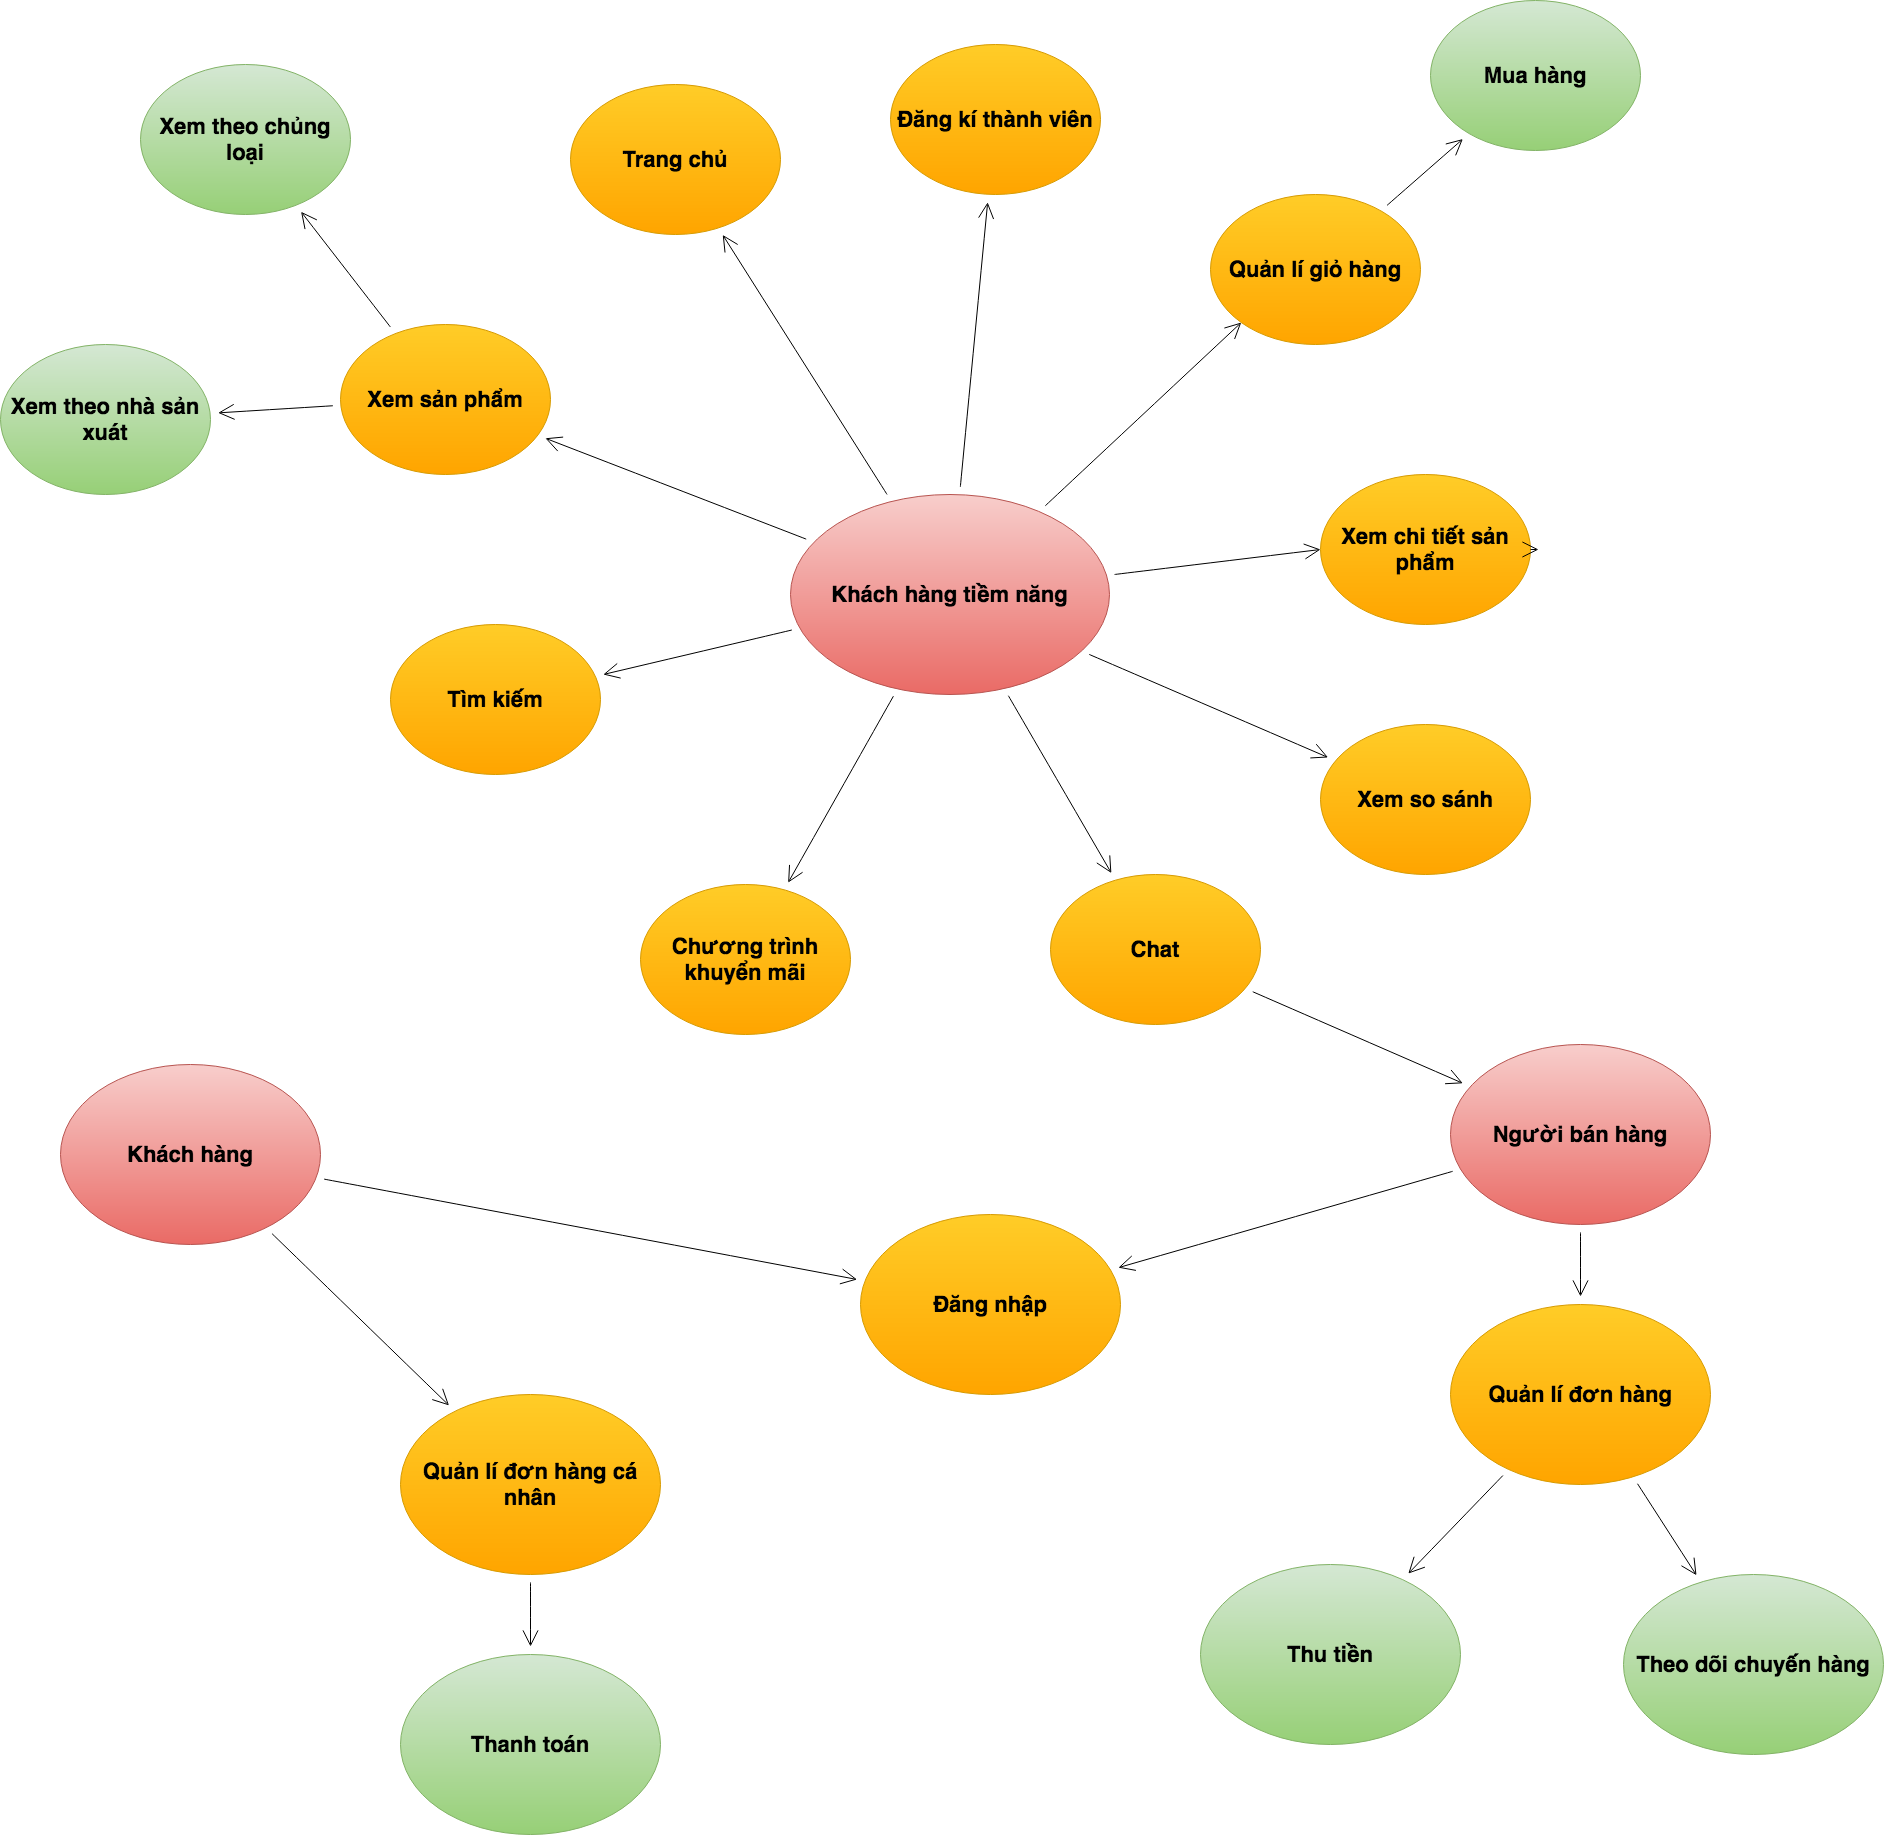

The diagram above was exported from draw.io. Its source (the exported page's mxGraphModel, read from the mxfile embedded in the PNG):
<mxGraphModel dx="2791" dy="2531" grid="1" gridSize="10" guides="1" tooltips="1" connect="1" arrows="1" fold="1" page="1" pageScale="1" pageWidth="413" pageHeight="583" math="0" shadow="0">
  <root>
    <mxCell id="0" />
    <mxCell id="1" parent="0" />
    <mxCell id="3VjODlyLoyl0surhyCjw-3" value="" style="edgeStyle=none;curved=1;rounded=0;orthogonalLoop=1;jettySize=auto;html=1;endArrow=open;startSize=14;endSize=14;sourcePerimeterSpacing=8;targetPerimeterSpacing=8;" parent="1" source="3VjODlyLoyl0surhyCjw-1" target="3VjODlyLoyl0surhyCjw-2" edge="1">
      <mxGeometry relative="1" as="geometry" />
    </mxCell>
    <mxCell id="3VjODlyLoyl0surhyCjw-5" value="" style="edgeStyle=none;curved=1;rounded=0;orthogonalLoop=1;jettySize=auto;html=1;endArrow=open;startSize=14;endSize=14;sourcePerimeterSpacing=8;targetPerimeterSpacing=8;" parent="1" source="3VjODlyLoyl0surhyCjw-1" target="3VjODlyLoyl0surhyCjw-4" edge="1">
      <mxGeometry relative="1" as="geometry" />
    </mxCell>
    <mxCell id="3VjODlyLoyl0surhyCjw-7" value="" style="edgeStyle=none;curved=1;rounded=0;orthogonalLoop=1;jettySize=auto;html=1;endArrow=open;startSize=14;endSize=14;sourcePerimeterSpacing=8;targetPerimeterSpacing=8;" parent="1" source="3VjODlyLoyl0surhyCjw-1" target="3VjODlyLoyl0surhyCjw-6" edge="1">
      <mxGeometry relative="1" as="geometry" />
    </mxCell>
    <mxCell id="3VjODlyLoyl0surhyCjw-12" style="edgeStyle=none;curved=1;rounded=0;orthogonalLoop=1;jettySize=auto;html=1;endArrow=open;startSize=14;endSize=14;sourcePerimeterSpacing=8;targetPerimeterSpacing=8;" parent="1" source="3VjODlyLoyl0surhyCjw-1" target="3VjODlyLoyl0surhyCjw-11" edge="1">
      <mxGeometry relative="1" as="geometry" />
    </mxCell>
    <mxCell id="3VjODlyLoyl0surhyCjw-14" style="edgeStyle=none;curved=1;rounded=0;orthogonalLoop=1;jettySize=auto;html=1;endArrow=open;startSize=14;endSize=14;sourcePerimeterSpacing=8;targetPerimeterSpacing=8;" parent="1" source="3VjODlyLoyl0surhyCjw-1" target="3VjODlyLoyl0surhyCjw-13" edge="1">
      <mxGeometry relative="1" as="geometry" />
    </mxCell>
    <mxCell id="3VjODlyLoyl0surhyCjw-16" style="edgeStyle=none;curved=1;rounded=0;orthogonalLoop=1;jettySize=auto;html=1;endArrow=open;startSize=14;endSize=14;sourcePerimeterSpacing=8;targetPerimeterSpacing=8;" parent="1" source="3VjODlyLoyl0surhyCjw-1" target="3VjODlyLoyl0surhyCjw-15" edge="1">
      <mxGeometry relative="1" as="geometry" />
    </mxCell>
    <mxCell id="3VjODlyLoyl0surhyCjw-18" style="edgeStyle=none;curved=1;rounded=0;orthogonalLoop=1;jettySize=auto;html=1;endArrow=open;startSize=14;endSize=14;sourcePerimeterSpacing=8;targetPerimeterSpacing=8;" parent="1" source="3VjODlyLoyl0surhyCjw-1" target="3VjODlyLoyl0surhyCjw-17" edge="1">
      <mxGeometry relative="1" as="geometry" />
    </mxCell>
    <mxCell id="3VjODlyLoyl0surhyCjw-29" style="edgeStyle=none;curved=1;rounded=0;orthogonalLoop=1;jettySize=auto;html=1;entryX=0;entryY=1;entryDx=0;entryDy=0;endArrow=open;startSize=14;endSize=14;sourcePerimeterSpacing=8;targetPerimeterSpacing=8;" parent="1" source="3VjODlyLoyl0surhyCjw-1" target="3VjODlyLoyl0surhyCjw-21" edge="1">
      <mxGeometry relative="1" as="geometry" />
    </mxCell>
    <mxCell id="3VjODlyLoyl0surhyCjw-32" style="edgeStyle=none;curved=1;rounded=0;orthogonalLoop=1;jettySize=auto;html=1;entryX=0;entryY=0.5;entryDx=0;entryDy=0;endArrow=open;startSize=14;endSize=14;sourcePerimeterSpacing=8;targetPerimeterSpacing=8;" parent="1" source="3VjODlyLoyl0surhyCjw-1" target="3VjODlyLoyl0surhyCjw-19" edge="1">
      <mxGeometry relative="1" as="geometry" />
    </mxCell>
    <mxCell id="3VjODlyLoyl0surhyCjw-1" value="&lt;font style=&quot;font-size: 22px&quot;&gt;&lt;b&gt;Khách hàng tiềm năng&lt;/b&gt;&lt;/font&gt;" style="ellipse;whiteSpace=wrap;html=1;hachureGap=4;pointerEvents=0;gradientColor=#ea6b66;fillColor=#f8cecc;strokeColor=#b85450;" parent="1" vertex="1">
      <mxGeometry x="70" y="-530" width="319" height="200" as="geometry" />
    </mxCell>
    <mxCell id="3VjODlyLoyl0surhyCjw-2" value="&lt;span style=&quot;font-size: 22px&quot;&gt;&lt;b&gt;Trang chủ&lt;/b&gt;&lt;/span&gt;" style="ellipse;whiteSpace=wrap;html=1;hachureGap=4;pointerEvents=0;gradientColor=#ffa500;fillColor=#ffcd28;strokeColor=#d79b00;" parent="1" vertex="1">
      <mxGeometry x="-150" y="-940" width="210" height="150" as="geometry" />
    </mxCell>
    <mxCell id="3VjODlyLoyl0surhyCjw-4" value="&lt;font style=&quot;font-size: 22px&quot;&gt;&lt;b&gt;Đăng kí thành viên&lt;/b&gt;&lt;/font&gt;" style="ellipse;whiteSpace=wrap;html=1;hachureGap=4;pointerEvents=0;gradientColor=#ffa500;fillColor=#ffcd28;strokeColor=#d79b00;" parent="1" vertex="1">
      <mxGeometry x="170" y="-980" width="210" height="150" as="geometry" />
    </mxCell>
    <mxCell id="3VjODlyLoyl0surhyCjw-26" value="" style="edgeStyle=none;curved=1;rounded=0;orthogonalLoop=1;jettySize=auto;html=1;endArrow=open;startSize=14;endSize=14;sourcePerimeterSpacing=8;targetPerimeterSpacing=8;" parent="1" source="3VjODlyLoyl0surhyCjw-6" target="3VjODlyLoyl0surhyCjw-25" edge="1">
      <mxGeometry relative="1" as="geometry" />
    </mxCell>
    <mxCell id="3VjODlyLoyl0surhyCjw-28" value="" style="edgeStyle=none;curved=1;rounded=0;orthogonalLoop=1;jettySize=auto;html=1;endArrow=open;startSize=14;endSize=14;sourcePerimeterSpacing=8;targetPerimeterSpacing=8;" parent="1" source="3VjODlyLoyl0surhyCjw-6" target="3VjODlyLoyl0surhyCjw-27" edge="1">
      <mxGeometry relative="1" as="geometry" />
    </mxCell>
    <mxCell id="3VjODlyLoyl0surhyCjw-6" value="&lt;font style=&quot;font-size: 22px&quot;&gt;&lt;b&gt;Xem sản phẩm&lt;/b&gt;&lt;/font&gt;" style="ellipse;whiteSpace=wrap;html=1;hachureGap=4;pointerEvents=0;gradientColor=#ffa500;fillColor=#ffcd28;strokeColor=#d79b00;" parent="1" vertex="1">
      <mxGeometry x="-380" y="-700" width="210" height="150" as="geometry" />
    </mxCell>
    <mxCell id="1rptYRVWaASSYtLDvPwG-3" value="" style="edgeStyle=none;curved=1;rounded=0;orthogonalLoop=1;jettySize=auto;html=1;endArrow=open;startSize=14;endSize=14;sourcePerimeterSpacing=8;targetPerimeterSpacing=8;" edge="1" parent="1" source="3VjODlyLoyl0surhyCjw-11" target="1rptYRVWaASSYtLDvPwG-2">
      <mxGeometry relative="1" as="geometry" />
    </mxCell>
    <mxCell id="3VjODlyLoyl0surhyCjw-11" value="&lt;font style=&quot;font-size: 22px&quot;&gt;&lt;b&gt;Chat&lt;/b&gt;&lt;/font&gt;" style="ellipse;whiteSpace=wrap;html=1;hachureGap=4;pointerEvents=0;gradientColor=#ffa500;fillColor=#ffcd28;strokeColor=#d79b00;" parent="1" vertex="1">
      <mxGeometry x="330" y="-150" width="210" height="150" as="geometry" />
    </mxCell>
    <mxCell id="3VjODlyLoyl0surhyCjw-13" value="&lt;font style=&quot;font-size: 22px&quot;&gt;&lt;b&gt;Tìm kiếm&lt;/b&gt;&lt;/font&gt;" style="ellipse;whiteSpace=wrap;html=1;hachureGap=4;pointerEvents=0;gradientColor=#ffa500;fillColor=#ffcd28;strokeColor=#d79b00;" parent="1" vertex="1">
      <mxGeometry x="-330" y="-400" width="210" height="150" as="geometry" />
    </mxCell>
    <mxCell id="3VjODlyLoyl0surhyCjw-15" value="&lt;font style=&quot;font-size: 22px&quot;&gt;&lt;b&gt;Chương trình khuyển mãi&lt;/b&gt;&lt;/font&gt;" style="ellipse;whiteSpace=wrap;html=1;hachureGap=4;pointerEvents=0;gradientColor=#ffa500;fillColor=#ffcd28;strokeColor=#d79b00;" parent="1" vertex="1">
      <mxGeometry x="-80" y="-140" width="210" height="150" as="geometry" />
    </mxCell>
    <mxCell id="3VjODlyLoyl0surhyCjw-17" value="&lt;font style=&quot;font-size: 22px&quot;&gt;&lt;b&gt;Xem so sánh&lt;/b&gt;&lt;/font&gt;" style="ellipse;whiteSpace=wrap;html=1;hachureGap=4;pointerEvents=0;gradientColor=#ffa500;fillColor=#ffcd28;strokeColor=#d79b00;" parent="1" vertex="1">
      <mxGeometry x="600" y="-300" width="210" height="150" as="geometry" />
    </mxCell>
    <mxCell id="3VjODlyLoyl0surhyCjw-19" value="&lt;font style=&quot;font-size: 22px&quot;&gt;&lt;b&gt;Xem chi tiết sản phẩm&lt;/b&gt;&lt;/font&gt;&lt;span style=&quot;color: rgba(0 , 0 , 0 , 0) ; font-family: monospace ; font-size: 0px&quot;&gt;%3CmxGraphModel%3E%3Croot%3E%3CmxCell%20id%3D%220%22%2F%3E%3CmxCell%20id%3D%221%22%20parent%3D%220%22%2F%3E%3CmxCell%20id%3D%222%22%20value%3D%22%26lt%3Bfont%20style%3D%26quot%3Bfont-size%3A%2022px%26quot%3B%26gt%3B%26lt%3Bb%26gt%3BXem%20so%20s%C3%A1nh%26lt%3B%2Fb%26gt%3B%26lt%3B%2Ffont%26gt%3B%22%20style%3D%22ellipse%3BwhiteSpace%3Dwrap%3Bhtml%3D1%3BhachureGap%3D4%3BpointerEvents%3D0%3B%22%20vertex%3D%221%22%20parent%3D%221%22%3E%3CmxGeometry%20x%3D%22350%22%20y%3D%2220%22%20width%3D%22210%22%20height%3D%22150%22%20as%3D%22geometry%22%2F%3E%3C%2FmxCell%3E%3C%2Froot%3E%3C%2FmxGraphModel%3E&lt;/span&gt;" style="ellipse;whiteSpace=wrap;html=1;hachureGap=4;pointerEvents=0;gradientColor=#ffa500;fillColor=#ffcd28;strokeColor=#d79b00;" parent="1" vertex="1">
      <mxGeometry x="600" y="-550" width="210" height="150" as="geometry" />
    </mxCell>
    <mxCell id="3VjODlyLoyl0surhyCjw-31" value="" style="edgeStyle=none;curved=1;rounded=0;orthogonalLoop=1;jettySize=auto;html=1;endArrow=open;startSize=14;endSize=14;sourcePerimeterSpacing=8;targetPerimeterSpacing=8;" parent="1" source="3VjODlyLoyl0surhyCjw-21" target="3VjODlyLoyl0surhyCjw-30" edge="1">
      <mxGeometry relative="1" as="geometry" />
    </mxCell>
    <mxCell id="3VjODlyLoyl0surhyCjw-21" value="&lt;span style=&quot;font-size: 22px&quot;&gt;&lt;b&gt;Quản lí giỏ hàng&lt;/b&gt;&lt;/span&gt;" style="ellipse;whiteSpace=wrap;html=1;hachureGap=4;pointerEvents=0;gradientColor=#ffa500;fillColor=#ffcd28;strokeColor=#d79b00;" parent="1" vertex="1">
      <mxGeometry x="490" y="-830" width="210" height="150" as="geometry" />
    </mxCell>
    <mxCell id="3VjODlyLoyl0surhyCjw-25" value="&lt;font style=&quot;font-size: 22px&quot;&gt;&lt;b&gt;Xem theo chủng loại&lt;/b&gt;&lt;/font&gt;" style="ellipse;whiteSpace=wrap;html=1;hachureGap=4;pointerEvents=0;gradientColor=#97d077;fillColor=#d5e8d4;strokeColor=#82b366;" parent="1" vertex="1">
      <mxGeometry x="-580" y="-960" width="210" height="150" as="geometry" />
    </mxCell>
    <mxCell id="3VjODlyLoyl0surhyCjw-27" value="&lt;font style=&quot;font-size: 22px&quot;&gt;&lt;b&gt;Xem theo nhà sản xuát&lt;/b&gt;&lt;/font&gt;" style="ellipse;whiteSpace=wrap;html=1;hachureGap=4;pointerEvents=0;gradientColor=#97d077;fillColor=#d5e8d4;strokeColor=#82b366;" parent="1" vertex="1">
      <mxGeometry x="-720" y="-680" width="210" height="150" as="geometry" />
    </mxCell>
    <mxCell id="3VjODlyLoyl0surhyCjw-30" value="&lt;span style=&quot;font-size: 22px&quot;&gt;&lt;b&gt;Mua hàng&lt;/b&gt;&lt;/span&gt;" style="ellipse;whiteSpace=wrap;html=1;hachureGap=4;pointerEvents=0;gradientColor=#97d077;fillColor=#d5e8d4;strokeColor=#82b366;" parent="1" vertex="1">
      <mxGeometry x="710" y="-1024" width="210" height="150" as="geometry" />
    </mxCell>
    <mxCell id="3VjODlyLoyl0surhyCjw-33" style="edgeStyle=none;curved=1;rounded=0;orthogonalLoop=1;jettySize=auto;html=1;exitX=1;exitY=0.5;exitDx=0;exitDy=0;endArrow=open;startSize=14;endSize=14;sourcePerimeterSpacing=8;targetPerimeterSpacing=8;" parent="1" source="3VjODlyLoyl0surhyCjw-19" target="3VjODlyLoyl0surhyCjw-19" edge="1">
      <mxGeometry relative="1" as="geometry" />
    </mxCell>
    <mxCell id="1rptYRVWaASSYtLDvPwG-5" value="" style="edgeStyle=none;curved=1;rounded=0;orthogonalLoop=1;jettySize=auto;html=1;endArrow=open;startSize=14;endSize=14;sourcePerimeterSpacing=8;targetPerimeterSpacing=8;" edge="1" parent="1" source="1rptYRVWaASSYtLDvPwG-2" target="1rptYRVWaASSYtLDvPwG-4">
      <mxGeometry relative="1" as="geometry" />
    </mxCell>
    <mxCell id="1rptYRVWaASSYtLDvPwG-15" value="" style="edgeStyle=none;curved=1;rounded=0;orthogonalLoop=1;jettySize=auto;html=1;endArrow=open;startSize=14;endSize=14;sourcePerimeterSpacing=8;targetPerimeterSpacing=8;" edge="1" parent="1" source="1rptYRVWaASSYtLDvPwG-2" target="1rptYRVWaASSYtLDvPwG-14">
      <mxGeometry relative="1" as="geometry" />
    </mxCell>
    <mxCell id="1rptYRVWaASSYtLDvPwG-2" value="&lt;font style=&quot;font-size: 22px&quot;&gt;&lt;b&gt;Người bán hàng&lt;/b&gt;&lt;/font&gt;" style="ellipse;whiteSpace=wrap;html=1;hachureGap=4;pointerEvents=0;gradientColor=#ea6b66;fillColor=#f8cecc;strokeColor=#b85450;" vertex="1" parent="1">
      <mxGeometry x="730" y="20" width="260" height="180" as="geometry" />
    </mxCell>
    <mxCell id="1rptYRVWaASSYtLDvPwG-4" value="&lt;font style=&quot;font-size: 22px&quot;&gt;&lt;b&gt;Đăng nhập&lt;/b&gt;&lt;/font&gt;" style="ellipse;whiteSpace=wrap;html=1;hachureGap=4;pointerEvents=0;gradientColor=#ffa500;fillColor=#ffcd28;strokeColor=#d79b00;" vertex="1" parent="1">
      <mxGeometry x="140" y="190" width="260" height="180" as="geometry" />
    </mxCell>
    <mxCell id="1rptYRVWaASSYtLDvPwG-8" style="edgeStyle=none;curved=1;rounded=0;orthogonalLoop=1;jettySize=auto;html=1;endArrow=open;startSize=14;endSize=14;sourcePerimeterSpacing=8;targetPerimeterSpacing=8;" edge="1" parent="1" source="1rptYRVWaASSYtLDvPwG-7" target="1rptYRVWaASSYtLDvPwG-4">
      <mxGeometry relative="1" as="geometry" />
    </mxCell>
    <mxCell id="1rptYRVWaASSYtLDvPwG-10" value="" style="edgeStyle=none;curved=1;rounded=0;orthogonalLoop=1;jettySize=auto;html=1;endArrow=open;startSize=14;endSize=14;sourcePerimeterSpacing=8;targetPerimeterSpacing=8;" edge="1" parent="1" source="1rptYRVWaASSYtLDvPwG-7" target="1rptYRVWaASSYtLDvPwG-9">
      <mxGeometry relative="1" as="geometry" />
    </mxCell>
    <mxCell id="1rptYRVWaASSYtLDvPwG-7" value="&lt;font style=&quot;font-size: 22px&quot;&gt;&lt;b&gt;Khách hàng&lt;/b&gt;&lt;/font&gt;" style="ellipse;whiteSpace=wrap;html=1;hachureGap=4;pointerEvents=0;gradientColor=#ea6b66;fillColor=#f8cecc;strokeColor=#b85450;" vertex="1" parent="1">
      <mxGeometry x="-660" y="40" width="260" height="180" as="geometry" />
    </mxCell>
    <mxCell id="1rptYRVWaASSYtLDvPwG-13" value="" style="edgeStyle=none;curved=1;rounded=0;orthogonalLoop=1;jettySize=auto;html=1;endArrow=open;startSize=14;endSize=14;sourcePerimeterSpacing=8;targetPerimeterSpacing=8;" edge="1" parent="1" source="1rptYRVWaASSYtLDvPwG-9" target="1rptYRVWaASSYtLDvPwG-12">
      <mxGeometry relative="1" as="geometry" />
    </mxCell>
    <mxCell id="1rptYRVWaASSYtLDvPwG-9" value="&lt;font style=&quot;font-size: 22px&quot;&gt;&lt;b&gt;Quản lí đơn hàng cá nhân&lt;/b&gt;&lt;/font&gt;" style="ellipse;whiteSpace=wrap;html=1;hachureGap=4;pointerEvents=0;gradientColor=#ffa500;fillColor=#ffcd28;strokeColor=#d79b00;" vertex="1" parent="1">
      <mxGeometry x="-320" y="370" width="260" height="180" as="geometry" />
    </mxCell>
    <mxCell id="1rptYRVWaASSYtLDvPwG-12" value="&lt;font style=&quot;font-size: 22px&quot;&gt;&lt;b&gt;Thanh toán&lt;/b&gt;&lt;/font&gt;" style="ellipse;whiteSpace=wrap;html=1;hachureGap=4;pointerEvents=0;gradientColor=#97d077;fillColor=#d5e8d4;strokeColor=#82b366;" vertex="1" parent="1">
      <mxGeometry x="-320" y="630" width="260" height="180" as="geometry" />
    </mxCell>
    <mxCell id="1rptYRVWaASSYtLDvPwG-17" value="" style="edgeStyle=none;curved=1;rounded=0;orthogonalLoop=1;jettySize=auto;html=1;endArrow=open;startSize=14;endSize=14;sourcePerimeterSpacing=8;targetPerimeterSpacing=8;" edge="1" parent="1" source="1rptYRVWaASSYtLDvPwG-14" target="1rptYRVWaASSYtLDvPwG-16">
      <mxGeometry relative="1" as="geometry" />
    </mxCell>
    <mxCell id="1rptYRVWaASSYtLDvPwG-19" value="" style="edgeStyle=none;curved=1;rounded=0;orthogonalLoop=1;jettySize=auto;html=1;endArrow=open;startSize=14;endSize=14;sourcePerimeterSpacing=8;targetPerimeterSpacing=8;" edge="1" parent="1" source="1rptYRVWaASSYtLDvPwG-14" target="1rptYRVWaASSYtLDvPwG-18">
      <mxGeometry relative="1" as="geometry" />
    </mxCell>
    <mxCell id="1rptYRVWaASSYtLDvPwG-14" value="&lt;font style=&quot;font-size: 22px&quot;&gt;&lt;b&gt;Quản lí đơn hàng&lt;/b&gt;&lt;/font&gt;" style="ellipse;whiteSpace=wrap;html=1;hachureGap=4;pointerEvents=0;gradientColor=#ffa500;fillColor=#ffcd28;strokeColor=#d79b00;" vertex="1" parent="1">
      <mxGeometry x="730" y="280" width="260" height="180" as="geometry" />
    </mxCell>
    <mxCell id="1rptYRVWaASSYtLDvPwG-16" value="&lt;font style=&quot;font-size: 22px&quot;&gt;&lt;b&gt;Thu tiền&lt;/b&gt;&lt;/font&gt;" style="ellipse;whiteSpace=wrap;html=1;hachureGap=4;pointerEvents=0;gradientColor=#97d077;fillColor=#d5e8d4;strokeColor=#82b366;" vertex="1" parent="1">
      <mxGeometry x="480" y="540" width="260" height="180" as="geometry" />
    </mxCell>
    <mxCell id="1rptYRVWaASSYtLDvPwG-18" value="&lt;font style=&quot;font-size: 22px&quot;&gt;&lt;b&gt;Theo dõi chuyến hàng&lt;/b&gt;&lt;/font&gt;" style="ellipse;whiteSpace=wrap;html=1;hachureGap=4;pointerEvents=0;gradientColor=#97d077;fillColor=#d5e8d4;strokeColor=#82b366;" vertex="1" parent="1">
      <mxGeometry x="903" y="550" width="260" height="180" as="geometry" />
    </mxCell>
  </root>
</mxGraphModel>